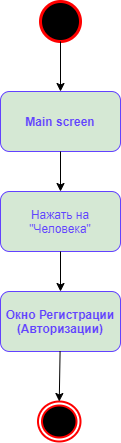

The diagram above was exported from draw.io. Its source (the exported page's mxGraphModel, read from the mxfile embedded in the PNG):
<mxGraphModel dx="1086" dy="806" grid="1" gridSize="10" guides="1" tooltips="1" connect="1" arrows="1" fold="1" page="1" pageScale="1" pageWidth="827" pageHeight="1169" background="#FFFFFF" math="0" shadow="0">
  <root>
    <mxCell id="0" />
    <mxCell id="1" parent="0" />
    <mxCell id="QdRseIob9AhYwsxn4ng0-2" value="" style="strokeWidth=3;html=1;shape=mxgraph.flowchart.start_2;whiteSpace=wrap;fillColor=#000000;strokeColor=#FF0000;" parent="1" vertex="1">
      <mxGeometry x="420" y="160" width="40" height="40" as="geometry" />
    </mxCell>
    <mxCell id="QdRseIob9AhYwsxn4ng0-3" value="" style="ellipse;html=1;shape=endState;fillColor=#000000;strokeWidth=2;strokeColor=#FF0000;" parent="1" vertex="1">
      <mxGeometry x="417.5" y="560" width="42.5" height="40" as="geometry" />
    </mxCell>
    <mxCell id="QdRseIob9AhYwsxn4ng0-7" value="" style="endArrow=classic;html=1;exitX=0.5;exitY=1;exitDx=0;exitDy=0;exitPerimeter=0;" parent="1" source="QdRseIob9AhYwsxn4ng0-2" target="QdRseIob9AhYwsxn4ng0-8" edge="1">
      <mxGeometry width="50" height="50" relative="1" as="geometry">
        <mxPoint x="415" y="450" as="sourcePoint" />
        <mxPoint x="440" y="320" as="targetPoint" />
      </mxGeometry>
    </mxCell>
    <mxCell id="QdRseIob9AhYwsxn4ng0-8" value="&lt;b&gt;&lt;font color=&quot;#6242ff&quot;&gt;Main screen&lt;/font&gt;&lt;/b&gt;" style="rounded=1;whiteSpace=wrap;html=1;fillColor=#d5e8d4;strokeColor=#6242FF;" parent="1" vertex="1">
      <mxGeometry x="380" y="250" width="120" height="60" as="geometry" />
    </mxCell>
    <mxCell id="QdRseIob9AhYwsxn4ng0-10" value="&lt;font color=&quot;#6242ff&quot;&gt;Нажать на &quot;Человека&quot;&lt;/font&gt;" style="rounded=1;whiteSpace=wrap;html=1;fillColor=#d5e8d4;strokeColor=#6242FF;" parent="1" vertex="1">
      <mxGeometry x="380" y="350" width="120" height="60" as="geometry" />
    </mxCell>
    <mxCell id="QdRseIob9AhYwsxn4ng0-12" value="" style="endArrow=classic;html=1;exitX=0.5;exitY=1;exitDx=0;exitDy=0;entryX=0.5;entryY=0;entryDx=0;entryDy=0;" parent="1" source="QdRseIob9AhYwsxn4ng0-8" target="QdRseIob9AhYwsxn4ng0-10" edge="1">
      <mxGeometry width="50" height="50" relative="1" as="geometry">
        <mxPoint x="445" y="420" as="sourcePoint" />
        <mxPoint x="495" y="370" as="targetPoint" />
      </mxGeometry>
    </mxCell>
    <mxCell id="QdRseIob9AhYwsxn4ng0-13" value="" style="endArrow=classic;html=1;exitX=0.5;exitY=1;exitDx=0;exitDy=0;entryX=0.5;entryY=0;entryDx=0;entryDy=0;" parent="1" source="QdRseIob9AhYwsxn4ng0-10" target="QdRseIob9AhYwsxn4ng0-14" edge="1">
      <mxGeometry width="50" height="50" relative="1" as="geometry">
        <mxPoint x="439.58" y="449.9999999999999" as="sourcePoint" />
        <mxPoint x="440" y="430" as="targetPoint" />
      </mxGeometry>
    </mxCell>
    <mxCell id="QdRseIob9AhYwsxn4ng0-14" value="&lt;b&gt;&lt;font color=&quot;#6242ff&quot;&gt;Окно Регистрации (Авторизации)&lt;/font&gt;&lt;/b&gt;" style="rounded=1;whiteSpace=wrap;html=1;fillColor=#d5e8d4;strokeColor=#6242FF;" parent="1" vertex="1">
      <mxGeometry x="380" y="450" width="120" height="60" as="geometry" />
    </mxCell>
    <mxCell id="QdRseIob9AhYwsxn4ng0-15" value="" style="endArrow=classic;html=1;exitX=0.5;exitY=1;exitDx=0;exitDy=0;entryX=0.5;entryY=0;entryDx=0;entryDy=0;" parent="1" edge="1" target="QdRseIob9AhYwsxn4ng0-3">
      <mxGeometry width="50" height="50" relative="1" as="geometry">
        <mxPoint x="439.58" y="510" as="sourcePoint" />
        <mxPoint x="439.58" y="550" as="targetPoint" />
      </mxGeometry>
    </mxCell>
  </root>
</mxGraphModel>